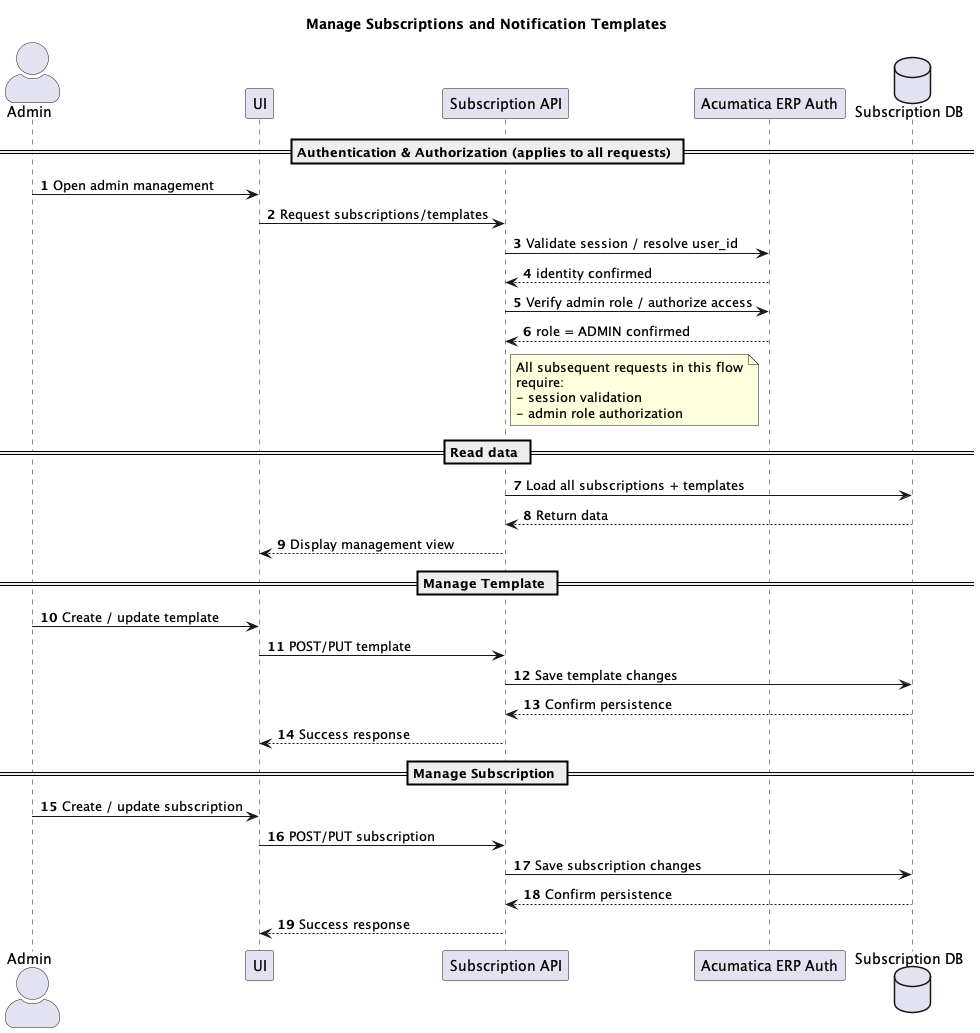

The diagram above was rendered by PlantUML. Its source (embedded in the PNG):
@startuml

autonumber
skinparam actorStyle awesome

title "Manage Subscriptions and Notification Templates"

actor Admin

participant "UI" as ui
participant "Subscription API" as api
participant "Acumatica ERP Auth" as auth
database "Subscription DB" as db

== Authentication & Authorization (applies to all requests) ==

Admin -> ui : Open admin management
ui -> api : Request subscriptions/templates

api -> auth : Validate session / resolve user_id
auth --> api : identity confirmed

api -> auth : Verify admin role / authorize access
auth --> api : role = ADMIN confirmed

note right of api
All subsequent requests in this flow
require:
- session validation
- admin role authorization
end note

== Read data ==

api -> db : Load all subscriptions + templates
db --> api : Return data
api --> ui : Display management view

== Manage Template ==

Admin -> ui : Create / update template
ui -> api : POST/PUT template

api -> db : Save template changes
db --> api : Confirm persistence
api --> ui : Success response

== Manage Subscription ==

Admin -> ui : Create / update subscription
ui -> api : POST/PUT subscription

api -> db : Save subscription changes
db --> api : Confirm persistence
api --> ui : Success response

@enduml